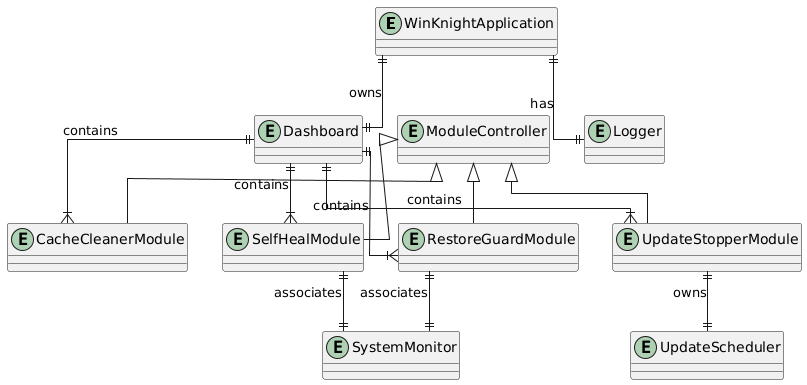

The diagram above was rendered by PlantUML. Its source (embedded in the PNG):
@startuml
skinparam linetype ortho
skinparam shadowing false
skinparam rectangle {
    BackgroundColor #EEEEFF
    BorderColor black
    RoundCorner 0
}

' ---------------- Level 1: Top ----------------
entity WinKnightApplication

' ---------------- Level 2: Middle ----------------
entity Dashboard
entity Logger
entity SystemMonitor

' ---------------- Level 3: Bottom ----------------
entity ModuleController
entity RestoreGuardModule
entity SelfHealModule
entity CacheCleanerModule
entity UpdateStopperModule
entity UpdateScheduler

' ---------------- Inheritance ----------------
ModuleController <|-- RestoreGuardModule
ModuleController <|-- SelfHealModule
ModuleController <|-- CacheCleanerModule
ModuleController <|-- UpdateStopperModule

' ---------------- Relationships ----------------
' Top → Middle
WinKnightApplication ||--|| Dashboard : "owns"
WinKnightApplication ||--|| Logger : "has"

' Middle → Bottom
Dashboard ||--|{ RestoreGuardModule : "contains"
Dashboard ||--|{ SelfHealModule : "contains"
Dashboard ||--|{ CacheCleanerModule : "contains"
Dashboard ||--|{ UpdateStopperModule : "contains"

' Bottom → Bottom
UpdateStopperModule ||--|| UpdateScheduler : "owns"
RestoreGuardModule ||--|| SystemMonitor : "associates"
SelfHealModule ||--|| SystemMonitor : "associates"
@enduml